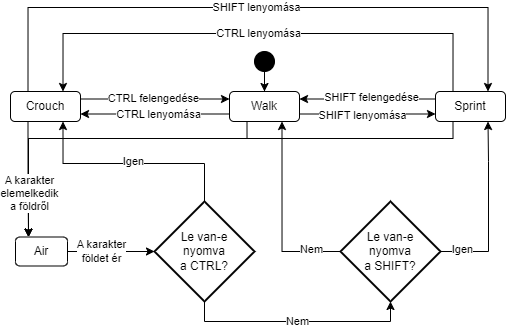

The diagram above was exported from draw.io. Its source (the exported page's mxGraphModel, read from the mxfile embedded in the PNG):
<mxGraphModel dx="683" dy="402" grid="0" gridSize="10" guides="1" tooltips="1" connect="1" arrows="1" fold="1" page="1" pageScale="1" pageWidth="850" pageHeight="1100" math="0" shadow="0">
  <root>
    <mxCell id="0" />
    <mxCell id="1" parent="0" />
    <mxCell id="i2XzodZLV-qTKDL0ocbK-6" style="edgeStyle=orthogonalEdgeStyle;rounded=0;orthogonalLoop=1;jettySize=auto;html=1;entryX=0.5;entryY=0;entryDx=0;entryDy=0;" edge="1" parent="1" source="i2XzodZLV-qTKDL0ocbK-1" target="i2XzodZLV-qTKDL0ocbK-2">
      <mxGeometry relative="1" as="geometry" />
    </mxCell>
    <mxCell id="i2XzodZLV-qTKDL0ocbK-1" value="" style="ellipse;whiteSpace=wrap;html=1;aspect=fixed;fillColor=#000000;" vertex="1" parent="1">
      <mxGeometry x="345" y="140" width="20" height="20" as="geometry" />
    </mxCell>
    <mxCell id="i2XzodZLV-qTKDL0ocbK-44" style="edgeStyle=orthogonalEdgeStyle;rounded=0;orthogonalLoop=1;jettySize=auto;html=1;exitX=1;exitY=0.75;exitDx=0;exitDy=0;entryX=0;entryY=0.75;entryDx=0;entryDy=0;" edge="1" parent="1" source="i2XzodZLV-qTKDL0ocbK-2" target="i2XzodZLV-qTKDL0ocbK-3">
      <mxGeometry relative="1" as="geometry" />
    </mxCell>
    <mxCell id="i2XzodZLV-qTKDL0ocbK-47" value="SHIFT lenyomása" style="edgeLabel;html=1;align=center;verticalAlign=middle;resizable=0;points=[];" vertex="1" connectable="0" parent="i2XzodZLV-qTKDL0ocbK-44">
      <mxGeometry relative="1" as="geometry">
        <mxPoint x="-5" y="1" as="offset" />
      </mxGeometry>
    </mxCell>
    <mxCell id="i2XzodZLV-qTKDL0ocbK-45" style="edgeStyle=orthogonalEdgeStyle;rounded=0;orthogonalLoop=1;jettySize=auto;html=1;exitX=0;exitY=0.75;exitDx=0;exitDy=0;entryX=1;entryY=0.75;entryDx=0;entryDy=0;" edge="1" parent="1" source="i2XzodZLV-qTKDL0ocbK-2" target="i2XzodZLV-qTKDL0ocbK-4">
      <mxGeometry relative="1" as="geometry" />
    </mxCell>
    <mxCell id="i2XzodZLV-qTKDL0ocbK-46" value="CTRL lenyomása" style="edgeLabel;html=1;align=center;verticalAlign=middle;resizable=0;points=[];" vertex="1" connectable="0" parent="i2XzodZLV-qTKDL0ocbK-45">
      <mxGeometry x="0.311" y="1" relative="1" as="geometry">
        <mxPoint x="26" y="-1" as="offset" />
      </mxGeometry>
    </mxCell>
    <mxCell id="i2XzodZLV-qTKDL0ocbK-74" style="edgeStyle=orthogonalEdgeStyle;rounded=0;orthogonalLoop=1;jettySize=auto;html=1;exitX=0.25;exitY=1;exitDx=0;exitDy=0;entryX=0.25;entryY=0;entryDx=0;entryDy=0;" edge="1" parent="1" source="i2XzodZLV-qTKDL0ocbK-2" target="i2XzodZLV-qTKDL0ocbK-69">
      <mxGeometry relative="1" as="geometry">
        <Array as="points">
          <mxPoint x="338" y="227" />
          <mxPoint x="119" y="227" />
        </Array>
      </mxGeometry>
    </mxCell>
    <mxCell id="i2XzodZLV-qTKDL0ocbK-2" value="Walk" style="rounded=1;whiteSpace=wrap;html=1;" vertex="1" parent="1">
      <mxGeometry x="320" y="180" width="70" height="30" as="geometry" />
    </mxCell>
    <mxCell id="i2XzodZLV-qTKDL0ocbK-48" style="edgeStyle=orthogonalEdgeStyle;rounded=0;orthogonalLoop=1;jettySize=auto;html=1;exitX=0;exitY=0.25;exitDx=0;exitDy=0;entryX=1;entryY=0.25;entryDx=0;entryDy=0;" edge="1" parent="1" source="i2XzodZLV-qTKDL0ocbK-3" target="i2XzodZLV-qTKDL0ocbK-2">
      <mxGeometry relative="1" as="geometry" />
    </mxCell>
    <mxCell id="i2XzodZLV-qTKDL0ocbK-49" value="SHIFT felengedése" style="edgeLabel;html=1;align=center;verticalAlign=middle;resizable=0;points=[];" vertex="1" connectable="0" parent="i2XzodZLV-qTKDL0ocbK-48">
      <mxGeometry x="0.1794" y="-2" relative="1" as="geometry">
        <mxPoint x="16" as="offset" />
      </mxGeometry>
    </mxCell>
    <mxCell id="i2XzodZLV-qTKDL0ocbK-52" style="edgeStyle=orthogonalEdgeStyle;rounded=0;orthogonalLoop=1;jettySize=auto;html=1;exitX=0.25;exitY=0;exitDx=0;exitDy=0;entryX=0.75;entryY=0;entryDx=0;entryDy=0;" edge="1" parent="1" source="i2XzodZLV-qTKDL0ocbK-3" target="i2XzodZLV-qTKDL0ocbK-4">
      <mxGeometry relative="1" as="geometry">
        <Array as="points">
          <mxPoint x="544" y="122" />
          <mxPoint x="154" y="122" />
        </Array>
      </mxGeometry>
    </mxCell>
    <mxCell id="i2XzodZLV-qTKDL0ocbK-53" value="CTRL lenyomása" style="edgeLabel;html=1;align=center;verticalAlign=middle;resizable=0;points=[];" vertex="1" connectable="0" parent="i2XzodZLV-qTKDL0ocbK-52">
      <mxGeometry x="0.0003" relative="1" as="geometry">
        <mxPoint as="offset" />
      </mxGeometry>
    </mxCell>
    <mxCell id="i2XzodZLV-qTKDL0ocbK-75" style="edgeStyle=orthogonalEdgeStyle;rounded=0;orthogonalLoop=1;jettySize=auto;html=1;exitX=0.25;exitY=1;exitDx=0;exitDy=0;entryX=0.25;entryY=0;entryDx=0;entryDy=0;" edge="1" parent="1" source="i2XzodZLV-qTKDL0ocbK-3" target="i2XzodZLV-qTKDL0ocbK-69">
      <mxGeometry relative="1" as="geometry">
        <Array as="points">
          <mxPoint x="544" y="227" />
          <mxPoint x="119" y="227" />
        </Array>
      </mxGeometry>
    </mxCell>
    <mxCell id="i2XzodZLV-qTKDL0ocbK-3" value="Sprint" style="rounded=1;whiteSpace=wrap;html=1;" vertex="1" parent="1">
      <mxGeometry x="526" y="180" width="70" height="30" as="geometry" />
    </mxCell>
    <mxCell id="i2XzodZLV-qTKDL0ocbK-50" style="edgeStyle=orthogonalEdgeStyle;rounded=0;orthogonalLoop=1;jettySize=auto;html=1;exitX=1;exitY=0.25;exitDx=0;exitDy=0;entryX=0;entryY=0.25;entryDx=0;entryDy=0;" edge="1" parent="1" source="i2XzodZLV-qTKDL0ocbK-4" target="i2XzodZLV-qTKDL0ocbK-2">
      <mxGeometry relative="1" as="geometry" />
    </mxCell>
    <mxCell id="i2XzodZLV-qTKDL0ocbK-51" value="CTRL felengedése" style="edgeLabel;html=1;align=center;verticalAlign=middle;resizable=0;points=[];" vertex="1" connectable="0" parent="i2XzodZLV-qTKDL0ocbK-50">
      <mxGeometry x="-0.0282" y="1" relative="1" as="geometry">
        <mxPoint as="offset" />
      </mxGeometry>
    </mxCell>
    <mxCell id="i2XzodZLV-qTKDL0ocbK-54" style="edgeStyle=orthogonalEdgeStyle;rounded=0;orthogonalLoop=1;jettySize=auto;html=1;exitX=0.25;exitY=0;exitDx=0;exitDy=0;entryX=0.75;entryY=0;entryDx=0;entryDy=0;" edge="1" parent="1" source="i2XzodZLV-qTKDL0ocbK-4" target="i2XzodZLV-qTKDL0ocbK-3">
      <mxGeometry relative="1" as="geometry">
        <Array as="points">
          <mxPoint x="119" y="96" />
          <mxPoint x="579" y="96" />
        </Array>
      </mxGeometry>
    </mxCell>
    <mxCell id="i2XzodZLV-qTKDL0ocbK-56" value="SHIFT lenyomása" style="edgeLabel;html=1;align=center;verticalAlign=middle;resizable=0;points=[];" vertex="1" connectable="0" parent="i2XzodZLV-qTKDL0ocbK-54">
      <mxGeometry x="-0.0064" relative="1" as="geometry">
        <mxPoint as="offset" />
      </mxGeometry>
    </mxCell>
    <mxCell id="i2XzodZLV-qTKDL0ocbK-72" style="edgeStyle=orthogonalEdgeStyle;rounded=0;orthogonalLoop=1;jettySize=auto;html=1;exitX=0.25;exitY=1;exitDx=0;exitDy=0;entryX=0.25;entryY=0;entryDx=0;entryDy=0;" edge="1" parent="1" source="i2XzodZLV-qTKDL0ocbK-4" target="i2XzodZLV-qTKDL0ocbK-69">
      <mxGeometry relative="1" as="geometry" />
    </mxCell>
    <mxCell id="i2XzodZLV-qTKDL0ocbK-73" value="A karakter&lt;div&gt;elemelkedik&lt;div&gt;a földről&lt;/div&gt;&lt;/div&gt;" style="edgeLabel;html=1;align=center;verticalAlign=middle;resizable=0;points=[];" vertex="1" connectable="0" parent="i2XzodZLV-qTKDL0ocbK-72">
      <mxGeometry x="-0.1353" relative="1" as="geometry">
        <mxPoint x="1" y="22" as="offset" />
      </mxGeometry>
    </mxCell>
    <mxCell id="i2XzodZLV-qTKDL0ocbK-4" value="Crouch" style="rounded=1;whiteSpace=wrap;html=1;" vertex="1" parent="1">
      <mxGeometry x="101" y="180" width="70" height="30" as="geometry" />
    </mxCell>
    <mxCell id="i2XzodZLV-qTKDL0ocbK-69" value="Air" style="rounded=1;whiteSpace=wrap;html=1;" vertex="1" parent="1">
      <mxGeometry x="106" y="325.5" width="52" height="29" as="geometry" />
    </mxCell>
    <mxCell id="i2XzodZLV-qTKDL0ocbK-78" style="edgeStyle=orthogonalEdgeStyle;rounded=0;orthogonalLoop=1;jettySize=auto;html=1;entryX=0.75;entryY=1;entryDx=0;entryDy=0;" edge="1" parent="1" source="i2XzodZLV-qTKDL0ocbK-70" target="i2XzodZLV-qTKDL0ocbK-4">
      <mxGeometry relative="1" as="geometry">
        <Array as="points">
          <mxPoint x="295" y="252" />
          <mxPoint x="154" y="252" />
        </Array>
      </mxGeometry>
    </mxCell>
    <mxCell id="i2XzodZLV-qTKDL0ocbK-79" value="Igen" style="edgeLabel;html=1;align=center;verticalAlign=middle;resizable=0;points=[];" vertex="1" connectable="0" parent="i2XzodZLV-qTKDL0ocbK-78">
      <mxGeometry x="-0.0127" y="-2" relative="1" as="geometry">
        <mxPoint as="offset" />
      </mxGeometry>
    </mxCell>
    <mxCell id="i2XzodZLV-qTKDL0ocbK-70" value="Le van-e&lt;div&gt;nyomva&lt;/div&gt;&lt;div&gt;a CTRL?&lt;/div&gt;" style="strokeWidth=2;html=1;shape=mxgraph.flowchart.decision;whiteSpace=wrap;" vertex="1" parent="1">
      <mxGeometry x="245" y="290" width="100" height="100" as="geometry" />
    </mxCell>
    <mxCell id="i2XzodZLV-qTKDL0ocbK-86" style="edgeStyle=orthogonalEdgeStyle;rounded=0;orthogonalLoop=1;jettySize=auto;html=1;entryX=0.75;entryY=1;entryDx=0;entryDy=0;" edge="1" parent="1" source="i2XzodZLV-qTKDL0ocbK-71" target="i2XzodZLV-qTKDL0ocbK-2">
      <mxGeometry relative="1" as="geometry" />
    </mxCell>
    <mxCell id="i2XzodZLV-qTKDL0ocbK-87" value="Nem" style="edgeLabel;html=1;align=center;verticalAlign=middle;resizable=0;points=[];" vertex="1" connectable="0" parent="i2XzodZLV-qTKDL0ocbK-86">
      <mxGeometry x="-0.6847" y="-2" relative="1" as="geometry">
        <mxPoint as="offset" />
      </mxGeometry>
    </mxCell>
    <mxCell id="i2XzodZLV-qTKDL0ocbK-88" style="edgeStyle=orthogonalEdgeStyle;rounded=0;orthogonalLoop=1;jettySize=auto;html=1;entryX=0.75;entryY=1;entryDx=0;entryDy=0;" edge="1" parent="1" source="i2XzodZLV-qTKDL0ocbK-71" target="i2XzodZLV-qTKDL0ocbK-3">
      <mxGeometry relative="1" as="geometry">
        <Array as="points">
          <mxPoint x="579" y="340" />
          <mxPoint x="579" y="250" />
          <mxPoint x="579" y="250" />
        </Array>
      </mxGeometry>
    </mxCell>
    <mxCell id="i2XzodZLV-qTKDL0ocbK-89" value="Igen" style="edgeLabel;html=1;align=center;verticalAlign=middle;resizable=0;points=[];" vertex="1" connectable="0" parent="i2XzodZLV-qTKDL0ocbK-88">
      <mxGeometry x="-0.7567" y="2" relative="1" as="geometry">
        <mxPoint as="offset" />
      </mxGeometry>
    </mxCell>
    <mxCell id="i2XzodZLV-qTKDL0ocbK-71" value="Le van-e&lt;div&gt;nyomva&lt;/div&gt;&lt;div&gt;a SHIFT?&lt;/div&gt;" style="strokeWidth=2;html=1;shape=mxgraph.flowchart.decision;whiteSpace=wrap;" vertex="1" parent="1">
      <mxGeometry x="431" y="290" width="100" height="100" as="geometry" />
    </mxCell>
    <mxCell id="i2XzodZLV-qTKDL0ocbK-76" style="edgeStyle=orthogonalEdgeStyle;rounded=0;orthogonalLoop=1;jettySize=auto;html=1;entryX=0;entryY=0.5;entryDx=0;entryDy=0;entryPerimeter=0;" edge="1" parent="1" source="i2XzodZLV-qTKDL0ocbK-69" target="i2XzodZLV-qTKDL0ocbK-70">
      <mxGeometry relative="1" as="geometry" />
    </mxCell>
    <mxCell id="i2XzodZLV-qTKDL0ocbK-77" value="A karakter&lt;div&gt;földet ér&lt;/div&gt;" style="edgeLabel;html=1;align=center;verticalAlign=middle;resizable=0;points=[];" vertex="1" connectable="0" parent="i2XzodZLV-qTKDL0ocbK-76">
      <mxGeometry x="-0.2348" relative="1" as="geometry">
        <mxPoint as="offset" />
      </mxGeometry>
    </mxCell>
    <mxCell id="i2XzodZLV-qTKDL0ocbK-84" style="edgeStyle=orthogonalEdgeStyle;rounded=0;orthogonalLoop=1;jettySize=auto;html=1;entryX=0.5;entryY=1;entryDx=0;entryDy=0;entryPerimeter=0;" edge="1" parent="1" source="i2XzodZLV-qTKDL0ocbK-70" target="i2XzodZLV-qTKDL0ocbK-71">
      <mxGeometry relative="1" as="geometry">
        <Array as="points">
          <mxPoint x="295" y="410" />
          <mxPoint x="481" y="410" />
        </Array>
      </mxGeometry>
    </mxCell>
    <mxCell id="i2XzodZLV-qTKDL0ocbK-85" value="Nem" style="edgeLabel;html=1;align=center;verticalAlign=middle;resizable=0;points=[];" vertex="1" connectable="0" parent="i2XzodZLV-qTKDL0ocbK-84">
      <mxGeometry x="-0.0004" relative="1" as="geometry">
        <mxPoint as="offset" />
      </mxGeometry>
    </mxCell>
  </root>
</mxGraphModel>